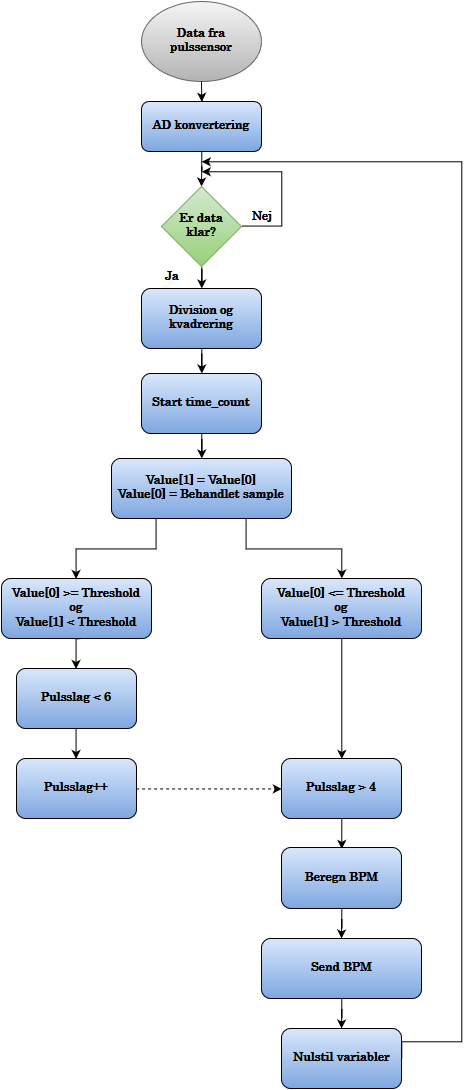

The diagram above was exported from draw.io. Its source (the exported page's mxGraphModel, read from the mxfile embedded in the PNG):
<mxGraphModel dx="1134" dy="690" grid="1" gridSize="10" guides="1" tooltips="1" connect="1" arrows="1" fold="1" page="1" pageScale="1" pageWidth="826" pageHeight="1169" background="#ffffff" math="0" shadow="0">
  <root>
    <mxCell id="0" />
    <mxCell id="1" parent="0" />
    <mxCell id="236a099d4690be94-1" value="Data fra &lt;br&gt;pulssensor&lt;br&gt;" style="ellipse;whiteSpace=wrap;html=1;shadow=0;glass=0;comic=0;fontFamily=century;fontSize=12;plain-gray;fontStyle=1" parent="1" vertex="1">
      <mxGeometry x="340" y="34" width="120" height="80" as="geometry" />
    </mxCell>
    <mxCell id="236a099d4690be94-3" value="&lt;b&gt;AD konvertering&lt;/b&gt;&lt;br&gt;" style="rounded=1;whiteSpace=wrap;html=1;shadow=0;glass=0;comic=0;fillColor=#DAE8FC;gradientColor=#7EA6E0;fontFamily=century;fontSize=12;" parent="1" vertex="1">
      <mxGeometry x="340" y="134" width="120" height="50" as="geometry" />
    </mxCell>
    <mxCell id="236a099d4690be94-4" style="edgeStyle=orthogonalEdgeStyle;rounded=0;html=1;endArrow=classic;endFill=1;jettySize=auto;orthogonalLoop=1;fontFamily=century;fontSize=12;" parent="1" source="236a099d4690be94-3" edge="1">
      <mxGeometry relative="1" as="geometry">
        <mxPoint x="400" y="219" as="targetPoint" />
      </mxGeometry>
    </mxCell>
    <mxCell id="9" style="edgeStyle=orthogonalEdgeStyle;rounded=0;html=1;endArrow=classic;endFill=1;jettySize=auto;orthogonalLoop=1;" parent="1" source="236a099d4690be94-6" target="8" edge="1">
      <mxGeometry relative="1" as="geometry" />
    </mxCell>
    <mxCell id="236a099d4690be94-6" value="Er data &lt;br&gt;klar?&lt;br&gt;" style="rhombus;whiteSpace=wrap;html=1;shadow=0;glass=0;comic=0;fontFamily=century;fontSize=12;plain-green;fontStyle=1" parent="1" vertex="1">
      <mxGeometry x="360" y="219" width="80" height="80" as="geometry" />
    </mxCell>
    <mxCell id="236a099d4690be94-7" style="edgeStyle=orthogonalEdgeStyle;rounded=0;html=1;exitX=1;exitY=0.5;endArrow=classic;endFill=1;jettySize=auto;orthogonalLoop=1;fontFamily=century;fontSize=12;" parent="1" source="236a099d4690be94-6" edge="1">
      <mxGeometry relative="1" as="geometry">
        <mxPoint x="400" y="204" as="targetPoint" />
        <Array as="points">
          <mxPoint x="480" y="259" />
          <mxPoint x="480" y="204" />
          <mxPoint x="410" y="204" />
        </Array>
      </mxGeometry>
    </mxCell>
    <mxCell id="236a099d4690be94-8" value="&lt;b&gt;Nej&lt;/b&gt;" style="text;html=1;strokeColor=none;fillColor=none;align=center;verticalAlign=middle;whiteSpace=wrap;overflow=hidden;shadow=0;glass=0;comic=0;fontFamily=century;fontSize=12;" parent="1" vertex="1">
      <mxGeometry x="440" y="239" width="40" height="20" as="geometry" />
    </mxCell>
    <mxCell id="236a099d4690be94-10" value="&lt;b&gt;Ja&lt;/b&gt;" style="text;html=1;strokeColor=none;fillColor=none;align=center;verticalAlign=middle;whiteSpace=wrap;overflow=hidden;shadow=0;glass=0;comic=0;fontFamily=century;fontSize=12;" parent="1" vertex="1">
      <mxGeometry x="350" y="299" width="40" height="20" as="geometry" />
    </mxCell>
    <mxCell id="236a099d4690be94-11" style="edgeStyle=orthogonalEdgeStyle;rounded=0;html=1;exitX=0.5;exitY=0;entryX=0.5;entryY=0;endArrow=classic;endFill=1;jettySize=auto;orthogonalLoop=1;fontFamily=century;fontSize=12;" parent="1" source="236a099d4690be94-10" target="236a099d4690be94-10" edge="1">
      <mxGeometry relative="1" as="geometry" />
    </mxCell>
    <mxCell id="13" style="edgeStyle=orthogonalEdgeStyle;rounded=0;html=1;endArrow=classic;endFill=1;jettySize=auto;orthogonalLoop=1;" parent="1" source="236a099d4690be94-12" target="236a099d4690be94-14" edge="1">
      <mxGeometry relative="1" as="geometry" />
    </mxCell>
    <mxCell id="236a099d4690be94-12" value="&lt;b&gt;Start time_count&lt;/b&gt;&lt;br&gt;" style="rounded=1;whiteSpace=wrap;html=1;shadow=0;glass=0;comic=0;fillColor=#DAE8FC;gradientColor=#7EA6E0;fontFamily=century;fontSize=12;" parent="1" vertex="1">
      <mxGeometry x="340" y="406" width="120" height="60" as="geometry" />
    </mxCell>
    <mxCell id="6" style="edgeStyle=orthogonalEdgeStyle;rounded=0;html=1;exitX=0.25;exitY=1;entryX=0.5;entryY=0;endArrow=classic;endFill=1;jettySize=auto;orthogonalLoop=1;" parent="1" source="236a099d4690be94-14" target="236a099d4690be94-16" edge="1">
      <mxGeometry relative="1" as="geometry" />
    </mxCell>
    <mxCell id="7" style="edgeStyle=orthogonalEdgeStyle;rounded=0;html=1;exitX=0.75;exitY=1;endArrow=classic;endFill=1;jettySize=auto;orthogonalLoop=1;" parent="1" source="236a099d4690be94-14" target="236a099d4690be94-28" edge="1">
      <mxGeometry relative="1" as="geometry" />
    </mxCell>
    <mxCell id="236a099d4690be94-14" value="&lt;b&gt;Value[1] = Value[0]&lt;br&gt;Value[0] = Behandlet sample&lt;br&gt;&lt;/b&gt;" style="rounded=1;whiteSpace=wrap;html=1;shadow=0;glass=0;comic=0;fillColor=#DAE8FC;gradientColor=#7EA6E0;fontFamily=century;fontSize=12;" parent="1" vertex="1">
      <mxGeometry x="310" y="491" width="180" height="60" as="geometry" />
    </mxCell>
    <mxCell id="236a099d4690be94-16" value="Value[0] &amp;gt;= Threshold&lt;div&gt;og&lt;br&gt;Value[1] &amp;lt; Threshold&lt;br&gt;&lt;/div&gt;" style="rounded=1;whiteSpace=wrap;html=1;shadow=0;glass=0;comic=0;fillColor=#DAE8FC;gradientColor=#7EA6E0;fontFamily=century;fontSize=12;fontStyle=1" parent="1" vertex="1">
      <mxGeometry x="200" y="611" width="150" height="60" as="geometry" />
    </mxCell>
    <mxCell id="236a099d4690be94-17" style="edgeStyle=orthogonalEdgeStyle;rounded=0;html=1;endArrow=classic;endFill=1;jettySize=auto;orthogonalLoop=1;fontFamily=century;fontSize=12;" parent="1" edge="1">
      <mxGeometry relative="1" as="geometry">
        <mxPoint x="275" y="701" as="targetPoint" />
        <mxPoint x="280" y="671" as="sourcePoint" />
      </mxGeometry>
    </mxCell>
    <mxCell id="236a099d4690be94-18" value="&lt;b&gt;Pulsslag &amp;lt; 6&lt;br&gt;&lt;/b&gt;" style="rounded=1;whiteSpace=wrap;html=1;shadow=0;glass=0;comic=0;fillColor=#DAE8FC;gradientColor=#7EA6E0;fontFamily=century;fontSize=12;" parent="1" vertex="1">
      <mxGeometry x="215" y="701" width="120" height="60" as="geometry" />
    </mxCell>
    <mxCell id="236a099d4690be94-19" value="Pulsslag &amp;gt; 4&lt;br&gt;" style="rounded=1;whiteSpace=wrap;html=1;shadow=0;glass=0;comic=0;fillColor=#DAE8FC;gradientColor=#7EA6E0;fontFamily=century;fontSize=12;fontStyle=1" parent="1" vertex="1">
      <mxGeometry x="480" y="791" width="120" height="60" as="geometry" />
    </mxCell>
    <mxCell id="236a099d4690be94-20" style="edgeStyle=orthogonalEdgeStyle;rounded=0;html=1;exitX=0.5;exitY=1;endArrow=classic;endFill=1;jettySize=auto;orthogonalLoop=1;fontFamily=century;fontSize=12;" parent="1" source="236a099d4690be94-19" edge="1">
      <mxGeometry relative="1" as="geometry">
        <mxPoint x="540" y="881" as="targetPoint" />
      </mxGeometry>
    </mxCell>
    <mxCell id="236a099d4690be94-21" value="Beregn BPM&lt;br&gt;" style="rounded=1;whiteSpace=wrap;html=1;shadow=0;glass=0;comic=0;fillColor=#DAE8FC;gradientColor=#7EA6E0;fontFamily=century;fontSize=12;fontStyle=1" parent="1" vertex="1">
      <mxGeometry x="480" y="880" width="120" height="61" as="geometry" />
    </mxCell>
    <mxCell id="236a099d4690be94-22" style="edgeStyle=orthogonalEdgeStyle;rounded=0;html=1;endArrow=classic;endFill=1;jettySize=auto;orthogonalLoop=1;fontFamily=century;fontSize=12;" parent="1" source="236a099d4690be94-21" edge="1">
      <mxGeometry relative="1" as="geometry">
        <mxPoint x="540" y="971" as="targetPoint" />
      </mxGeometry>
    </mxCell>
    <mxCell id="236a099d4690be94-23" value="&lt;b&gt;Send BPM&lt;/b&gt;&lt;br&gt;" style="rounded=1;whiteSpace=wrap;html=1;shadow=0;glass=0;comic=0;fillColor=#DAE8FC;gradientColor=#7EA6E0;fontFamily=century;fontSize=12;" parent="1" vertex="1">
      <mxGeometry x="460" y="971" width="160" height="60" as="geometry" />
    </mxCell>
    <mxCell id="236a099d4690be94-24" style="edgeStyle=orthogonalEdgeStyle;rounded=0;html=1;endArrow=classic;endFill=1;jettySize=auto;orthogonalLoop=1;fontFamily=century;fontSize=12;" parent="1" source="236a099d4690be94-23" edge="1">
      <mxGeometry relative="1" as="geometry">
        <mxPoint x="540" y="1061" as="targetPoint" />
      </mxGeometry>
    </mxCell>
    <mxCell id="c713e430830199d-14" style="edgeStyle=orthogonalEdgeStyle;rounded=0;html=0;exitX=1;exitY=0.5;endArrow=classic;endFill=1;jettySize=auto;orthogonalLoop=1;fontFamily=century;fontSize=18;fontColor=#00FF00;" edge="1" parent="1" source="236a099d4690be94-25">
      <mxGeometry relative="1" as="geometry">
        <mxPoint x="400" y="194" as="targetPoint" />
        <Array as="points">
          <mxPoint x="600" y="1074" />
          <mxPoint x="660" y="1074" />
          <mxPoint x="660" y="194" />
          <mxPoint x="510" y="194" />
        </Array>
      </mxGeometry>
    </mxCell>
    <mxCell id="236a099d4690be94-25" value="&lt;b&gt;Nulstil variabler&lt;br&gt;&lt;/b&gt;" style="rounded=1;whiteSpace=wrap;html=1;shadow=0;glass=0;comic=0;fillColor=#DAE8FC;gradientColor=#7EA6E0;fontFamily=century;fontSize=12;" parent="1" vertex="1">
      <mxGeometry x="480" y="1061" width="120" height="60" as="geometry" />
    </mxCell>
    <mxCell id="236a099d4690be94-28" value="Value[0] &amp;lt;= Threshold &lt;br&gt;og&lt;br&gt;Value[1] &amp;gt; Threshold&lt;br&gt;" style="rounded=1;whiteSpace=wrap;html=1;shadow=0;glass=0;comic=0;fillColor=#DAE8FC;gradientColor=#7EA6E0;fontFamily=century;fontSize=12;fontStyle=1" parent="1" vertex="1">
      <mxGeometry x="460" y="611" width="160" height="60" as="geometry" />
    </mxCell>
    <mxCell id="236a099d4690be94-29" style="edgeStyle=orthogonalEdgeStyle;rounded=0;html=1;entryX=0.5;entryY=0;endArrow=classic;endFill=1;jettySize=auto;orthogonalLoop=1;fontFamily=century;fontSize=12;" parent="1" source="236a099d4690be94-28" target="236a099d4690be94-19" edge="1">
      <mxGeometry relative="1" as="geometry" />
    </mxCell>
    <mxCell id="236a099d4690be94-32" style="edgeStyle=orthogonalEdgeStyle;rounded=0;html=1;exitX=0.5;exitY=1;entryX=0.5;entryY=1;endArrow=classic;endFill=1;jettySize=auto;orthogonalLoop=1;fontFamily=century;fontSize=12;" parent="1" source="236a099d4690be94-1" target="236a099d4690be94-1" edge="1">
      <mxGeometry relative="1" as="geometry" />
    </mxCell>
    <mxCell id="236a099d4690be94-33" style="edgeStyle=orthogonalEdgeStyle;rounded=0;html=1;entryX=0.5;entryY=0;endArrow=classic;endFill=1;jettySize=auto;orthogonalLoop=1;fontFamily=century;fontSize=12;" parent="1" source="236a099d4690be94-1" target="236a099d4690be94-3" edge="1">
      <mxGeometry relative="1" as="geometry" />
    </mxCell>
    <mxCell id="5eadadaff10e00ff-2" value="Pulsslag++" style="rounded=1;whiteSpace=wrap;html=1;shadow=0;glass=0;comic=0;strokeWidth=1;fontFamily=century;fontSize=12;plain-blue;strokeColor=#000000;fontStyle=1" parent="1" vertex="1">
      <mxGeometry x="215" y="791" width="120" height="60" as="geometry" />
    </mxCell>
    <mxCell id="5eadadaff10e00ff-3" style="edgeStyle=orthogonalEdgeStyle;rounded=0;html=0;exitX=0.5;exitY=1;entryX=0.5;entryY=0;endArrow=classic;endFill=1;jettySize=auto;orthogonalLoop=1;fontFamily=century;fontSize=12;" parent="1" source="236a099d4690be94-18" target="5eadadaff10e00ff-2" edge="1">
      <mxGeometry relative="1" as="geometry" />
    </mxCell>
    <mxCell id="5eadadaff10e00ff-4" style="edgeStyle=orthogonalEdgeStyle;rounded=0;html=0;exitX=1;exitY=0.5;entryX=0;entryY=0.5;endArrow=classic;endFill=1;jettySize=auto;orthogonalLoop=1;fontFamily=century;fontSize=12;dashed=1;" parent="1" source="5eadadaff10e00ff-2" target="236a099d4690be94-19" edge="1">
      <mxGeometry relative="1" as="geometry" />
    </mxCell>
    <mxCell id="10" style="edgeStyle=orthogonalEdgeStyle;rounded=0;html=1;endArrow=classic;endFill=1;jettySize=auto;orthogonalLoop=1;" parent="1" source="8" target="236a099d4690be94-12" edge="1">
      <mxGeometry relative="1" as="geometry" />
    </mxCell>
    <mxCell id="8" value="&lt;b&gt;Division og kvadrering&lt;/b&gt;&lt;br&gt;" style="rounded=1;whiteSpace=wrap;html=1;shadow=0;glass=0;comic=0;fillColor=#DAE8FC;gradientColor=#7EA6E0;fontFamily=century;fontSize=12;" parent="1" vertex="1">
      <mxGeometry x="340" y="321" width="120" height="60" as="geometry" />
    </mxCell>
  </root>
</mxGraphModel>